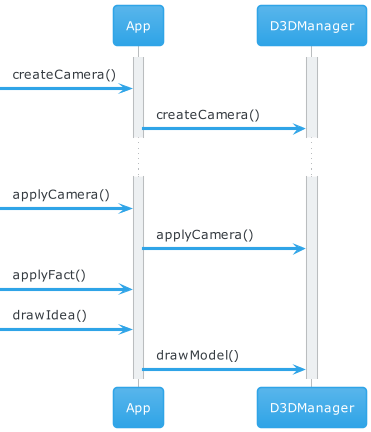

The diagram above was rendered by PlantUML. Its source (embedded in the PNG):
@startuml
!theme cerulean
Activate App
Activate D3DManager
[->App: createCamera()
App->D3DManager: createCamera()
...
[->App: applyCamera()
App->D3DManager: applyCamera()
[->App: applyFact()
[->App: drawIdea()
App->D3DManager: drawModel()
@enduml